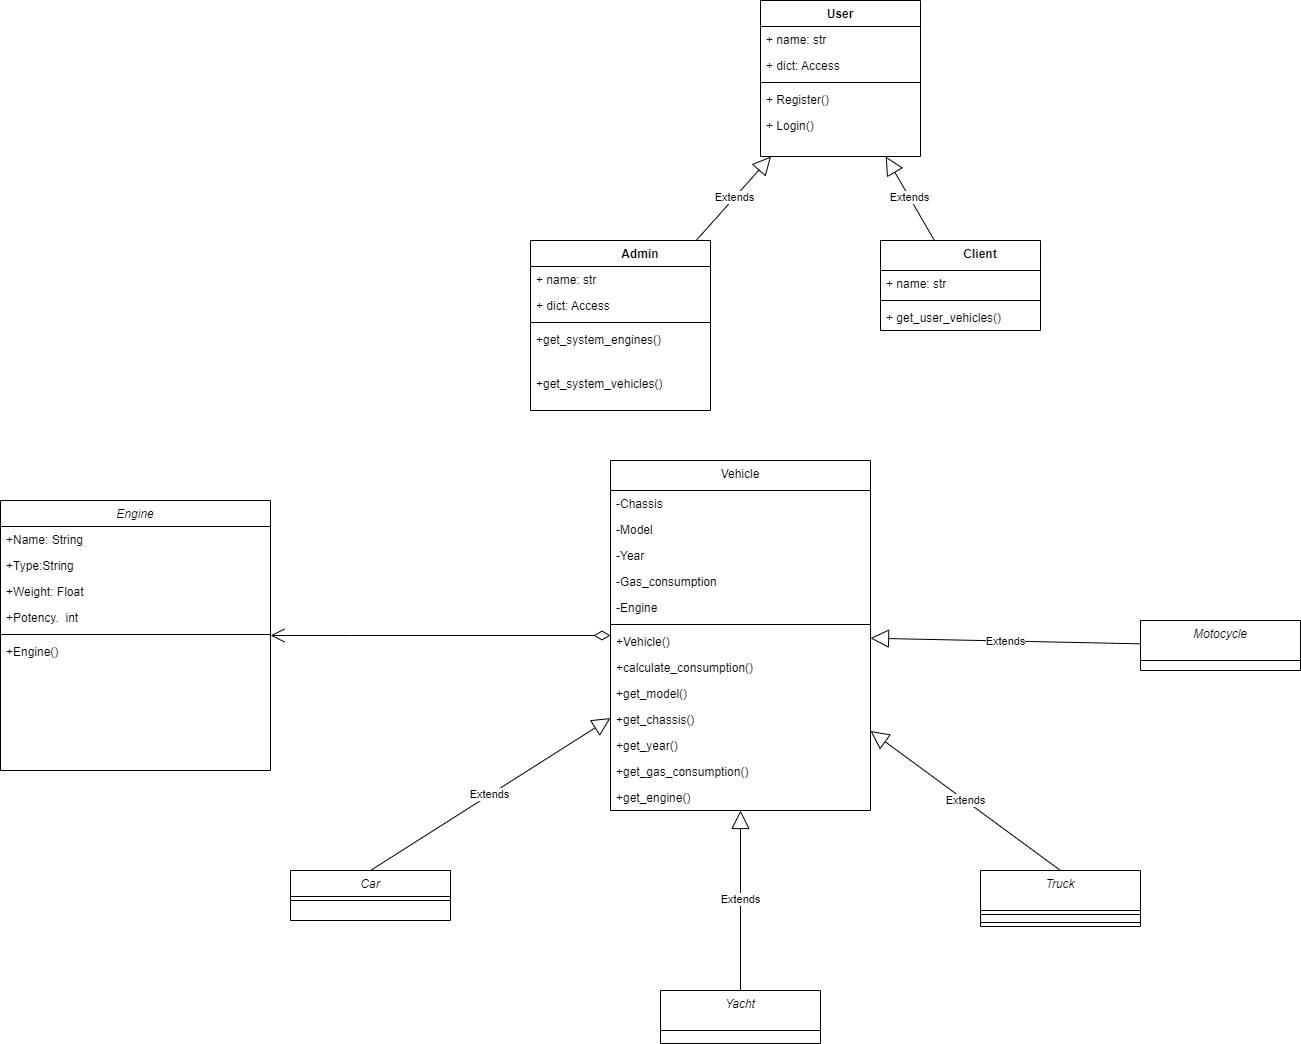

The diagram above was exported from draw.io. Its source (the exported page's mxGraphModel, read from the mxfile embedded in the PNG):
<mxGraphModel dx="2249" dy="2135" grid="1" gridSize="10" guides="1" tooltips="1" connect="1" arrows="1" fold="1" page="1" pageScale="1" pageWidth="827" pageHeight="1169" math="0" shadow="0">
  <root>
    <mxCell id="WIyWlLk6GJQsqaUBKTNV-0" />
    <mxCell id="WIyWlLk6GJQsqaUBKTNV-1" parent="WIyWlLk6GJQsqaUBKTNV-0" />
    <mxCell id="zkfFHV4jXpPFQw0GAbJ--0" value="Engine" style="swimlane;fontStyle=2;align=center;verticalAlign=top;childLayout=stackLayout;horizontal=1;startSize=26;horizontalStack=0;resizeParent=1;resizeLast=0;collapsible=1;marginBottom=0;rounded=0;shadow=0;strokeWidth=1;" parent="WIyWlLk6GJQsqaUBKTNV-1" vertex="1">
      <mxGeometry x="230" width="270" height="270" as="geometry">
        <mxRectangle x="230" y="140" width="160" height="26" as="alternateBounds" />
      </mxGeometry>
    </mxCell>
    <mxCell id="zkfFHV4jXpPFQw0GAbJ--1" value="+Name: String" style="text;align=left;verticalAlign=top;spacingLeft=4;spacingRight=4;overflow=hidden;rotatable=0;points=[[0,0.5],[1,0.5]];portConstraint=eastwest;" parent="zkfFHV4jXpPFQw0GAbJ--0" vertex="1">
      <mxGeometry y="26" width="270" height="26" as="geometry" />
    </mxCell>
    <mxCell id="zkfFHV4jXpPFQw0GAbJ--2" value="+Type:String            " style="text;align=left;verticalAlign=top;spacingLeft=4;spacingRight=4;overflow=hidden;rotatable=0;points=[[0,0.5],[1,0.5]];portConstraint=eastwest;rounded=0;shadow=0;html=0;" parent="zkfFHV4jXpPFQw0GAbJ--0" vertex="1">
      <mxGeometry y="52" width="270" height="26" as="geometry" />
    </mxCell>
    <mxCell id="YZiyNeRGyIvJlCdGawEO-1" value="+Weight: Float" style="text;align=left;verticalAlign=top;spacingLeft=4;spacingRight=4;overflow=hidden;rotatable=0;points=[[0,0.5],[1,0.5]];portConstraint=eastwest;rounded=0;shadow=0;html=0;" parent="zkfFHV4jXpPFQw0GAbJ--0" vertex="1">
      <mxGeometry y="78" width="270" height="26" as="geometry" />
    </mxCell>
    <mxCell id="zkfFHV4jXpPFQw0GAbJ--3" value="+Potency.  int" style="text;align=left;verticalAlign=top;spacingLeft=4;spacingRight=4;overflow=hidden;rotatable=0;points=[[0,0.5],[1,0.5]];portConstraint=eastwest;rounded=0;shadow=0;html=0;" parent="zkfFHV4jXpPFQw0GAbJ--0" vertex="1">
      <mxGeometry y="104" width="270" height="26" as="geometry" />
    </mxCell>
    <mxCell id="zkfFHV4jXpPFQw0GAbJ--4" value="" style="line;html=1;strokeWidth=1;align=left;verticalAlign=middle;spacingTop=-1;spacingLeft=3;spacingRight=3;rotatable=0;labelPosition=right;points=[];portConstraint=eastwest;" parent="zkfFHV4jXpPFQw0GAbJ--0" vertex="1">
      <mxGeometry y="130" width="270" height="8" as="geometry" />
    </mxCell>
    <mxCell id="zkfFHV4jXpPFQw0GAbJ--5" value="+Engine()" style="text;align=left;verticalAlign=top;spacingLeft=4;spacingRight=4;overflow=hidden;rotatable=0;points=[[0,0.5],[1,0.5]];portConstraint=eastwest;" parent="zkfFHV4jXpPFQw0GAbJ--0" vertex="1">
      <mxGeometry y="138" width="270" height="30" as="geometry" />
    </mxCell>
    <mxCell id="zkfFHV4jXpPFQw0GAbJ--17" value="Vehicle" style="swimlane;fontStyle=0;align=center;verticalAlign=top;childLayout=stackLayout;horizontal=1;startSize=30;horizontalStack=0;resizeParent=1;resizeLast=0;collapsible=1;marginBottom=0;rounded=0;shadow=0;strokeWidth=1;" parent="WIyWlLk6GJQsqaUBKTNV-1" vertex="1">
      <mxGeometry x="840" y="-40" width="260" height="350" as="geometry">
        <mxRectangle x="550" y="140" width="160" height="26" as="alternateBounds" />
      </mxGeometry>
    </mxCell>
    <mxCell id="zkfFHV4jXpPFQw0GAbJ--18" value="-Chassis    " style="text;align=left;verticalAlign=top;spacingLeft=4;spacingRight=4;overflow=hidden;rotatable=0;points=[[0,0.5],[1,0.5]];portConstraint=eastwest;" parent="zkfFHV4jXpPFQw0GAbJ--17" vertex="1">
      <mxGeometry y="30" width="260" height="26" as="geometry" />
    </mxCell>
    <mxCell id="zkfFHV4jXpPFQw0GAbJ--19" value="-Model" style="text;align=left;verticalAlign=top;spacingLeft=4;spacingRight=4;overflow=hidden;rotatable=0;points=[[0,0.5],[1,0.5]];portConstraint=eastwest;rounded=0;shadow=0;html=0;" parent="zkfFHV4jXpPFQw0GAbJ--17" vertex="1">
      <mxGeometry y="56" width="260" height="26" as="geometry" />
    </mxCell>
    <mxCell id="zkfFHV4jXpPFQw0GAbJ--20" value="-Year" style="text;align=left;verticalAlign=top;spacingLeft=4;spacingRight=4;overflow=hidden;rotatable=0;points=[[0,0.5],[1,0.5]];portConstraint=eastwest;rounded=0;shadow=0;html=0;" parent="zkfFHV4jXpPFQw0GAbJ--17" vertex="1">
      <mxGeometry y="82" width="260" height="26" as="geometry" />
    </mxCell>
    <mxCell id="zkfFHV4jXpPFQw0GAbJ--21" value="-Gas_consumption" style="text;align=left;verticalAlign=top;spacingLeft=4;spacingRight=4;overflow=hidden;rotatable=0;points=[[0,0.5],[1,0.5]];portConstraint=eastwest;rounded=0;shadow=0;html=0;" parent="zkfFHV4jXpPFQw0GAbJ--17" vertex="1">
      <mxGeometry y="108" width="260" height="26" as="geometry" />
    </mxCell>
    <mxCell id="zkfFHV4jXpPFQw0GAbJ--22" value="-Engine" style="text;align=left;verticalAlign=top;spacingLeft=4;spacingRight=4;overflow=hidden;rotatable=0;points=[[0,0.5],[1,0.5]];portConstraint=eastwest;rounded=0;shadow=0;html=0;" parent="zkfFHV4jXpPFQw0GAbJ--17" vertex="1">
      <mxGeometry y="134" width="260" height="26" as="geometry" />
    </mxCell>
    <mxCell id="zkfFHV4jXpPFQw0GAbJ--23" value="" style="line;html=1;strokeWidth=1;align=left;verticalAlign=middle;spacingTop=-1;spacingLeft=3;spacingRight=3;rotatable=0;labelPosition=right;points=[];portConstraint=eastwest;" parent="zkfFHV4jXpPFQw0GAbJ--17" vertex="1">
      <mxGeometry y="160" width="260" height="8" as="geometry" />
    </mxCell>
    <mxCell id="zkfFHV4jXpPFQw0GAbJ--25" value="+Vehicle()" style="text;align=left;verticalAlign=top;spacingLeft=4;spacingRight=4;overflow=hidden;rotatable=0;points=[[0,0.5],[1,0.5]];portConstraint=eastwest;" parent="zkfFHV4jXpPFQw0GAbJ--17" vertex="1">
      <mxGeometry y="168" width="260" height="26" as="geometry" />
    </mxCell>
    <mxCell id="zkfFHV4jXpPFQw0GAbJ--24" value="+calculate_consumption()" style="text;align=left;verticalAlign=top;spacingLeft=4;spacingRight=4;overflow=hidden;rotatable=0;points=[[0,0.5],[1,0.5]];portConstraint=eastwest;" parent="zkfFHV4jXpPFQw0GAbJ--17" vertex="1">
      <mxGeometry y="194" width="260" height="26" as="geometry" />
    </mxCell>
    <mxCell id="YZiyNeRGyIvJlCdGawEO-3" value="+get_model()" style="text;align=left;verticalAlign=top;spacingLeft=4;spacingRight=4;overflow=hidden;rotatable=0;points=[[0,0.5],[1,0.5]];portConstraint=eastwest;" parent="zkfFHV4jXpPFQw0GAbJ--17" vertex="1">
      <mxGeometry y="220" width="260" height="26" as="geometry" />
    </mxCell>
    <mxCell id="YZiyNeRGyIvJlCdGawEO-2" value="+get_chassis()" style="text;align=left;verticalAlign=top;spacingLeft=4;spacingRight=4;overflow=hidden;rotatable=0;points=[[0,0.5],[1,0.5]];portConstraint=eastwest;" parent="zkfFHV4jXpPFQw0GAbJ--17" vertex="1">
      <mxGeometry y="246" width="260" height="26" as="geometry" />
    </mxCell>
    <mxCell id="YZiyNeRGyIvJlCdGawEO-4" value="+get_year()" style="text;align=left;verticalAlign=top;spacingLeft=4;spacingRight=4;overflow=hidden;rotatable=0;points=[[0,0.5],[1,0.5]];portConstraint=eastwest;" parent="zkfFHV4jXpPFQw0GAbJ--17" vertex="1">
      <mxGeometry y="272" width="260" height="26" as="geometry" />
    </mxCell>
    <mxCell id="YZiyNeRGyIvJlCdGawEO-5" value="+get_gas_consumption()" style="text;align=left;verticalAlign=top;spacingLeft=4;spacingRight=4;overflow=hidden;rotatable=0;points=[[0,0.5],[1,0.5]];portConstraint=eastwest;" parent="zkfFHV4jXpPFQw0GAbJ--17" vertex="1">
      <mxGeometry y="298" width="260" height="26" as="geometry" />
    </mxCell>
    <mxCell id="YZiyNeRGyIvJlCdGawEO-6" value="+get_engine()" style="text;align=left;verticalAlign=top;spacingLeft=4;spacingRight=4;overflow=hidden;rotatable=0;points=[[0,0.5],[1,0.5]];portConstraint=eastwest;" parent="zkfFHV4jXpPFQw0GAbJ--17" vertex="1">
      <mxGeometry y="324" width="260" height="26" as="geometry" />
    </mxCell>
    <mxCell id="YZiyNeRGyIvJlCdGawEO-7" value="Car" style="swimlane;fontStyle=2;align=center;verticalAlign=top;childLayout=stackLayout;horizontal=1;startSize=26;horizontalStack=0;resizeParent=1;resizeLast=0;collapsible=1;marginBottom=0;rounded=0;shadow=0;strokeWidth=1;" parent="WIyWlLk6GJQsqaUBKTNV-1" vertex="1">
      <mxGeometry x="520" y="370" width="160" height="50" as="geometry">
        <mxRectangle x="230" y="140" width="160" height="26" as="alternateBounds" />
      </mxGeometry>
    </mxCell>
    <mxCell id="YZiyNeRGyIvJlCdGawEO-12" value="" style="line;html=1;strokeWidth=1;align=left;verticalAlign=middle;spacingTop=-1;spacingLeft=3;spacingRight=3;rotatable=0;labelPosition=right;points=[];portConstraint=eastwest;" parent="YZiyNeRGyIvJlCdGawEO-7" vertex="1">
      <mxGeometry y="26" width="160" height="8" as="geometry" />
    </mxCell>
    <mxCell id="YZiyNeRGyIvJlCdGawEO-14" value="Motocycle" style="swimlane;fontStyle=2;align=center;verticalAlign=top;childLayout=stackLayout;horizontal=1;startSize=40;horizontalStack=0;resizeParent=1;resizeLast=0;collapsible=1;marginBottom=0;rounded=0;shadow=0;strokeWidth=1;" parent="WIyWlLk6GJQsqaUBKTNV-1" vertex="1">
      <mxGeometry x="1370" y="120" width="160" height="50" as="geometry">
        <mxRectangle x="230" y="140" width="160" height="26" as="alternateBounds" />
      </mxGeometry>
    </mxCell>
    <mxCell id="YZiyNeRGyIvJlCdGawEO-23" value="Truck" style="swimlane;fontStyle=2;align=center;verticalAlign=top;childLayout=stackLayout;horizontal=1;startSize=40;horizontalStack=0;resizeParent=1;resizeLast=0;collapsible=1;marginBottom=0;rounded=0;shadow=0;strokeWidth=1;" parent="WIyWlLk6GJQsqaUBKTNV-1" vertex="1">
      <mxGeometry x="1210" y="370" width="160" height="56" as="geometry">
        <mxRectangle x="230" y="140" width="160" height="26" as="alternateBounds" />
      </mxGeometry>
    </mxCell>
    <mxCell id="YZiyNeRGyIvJlCdGawEO-19" value="" style="line;html=1;strokeWidth=1;align=left;verticalAlign=middle;spacingTop=-1;spacingLeft=3;spacingRight=3;rotatable=0;labelPosition=right;points=[];portConstraint=eastwest;" parent="YZiyNeRGyIvJlCdGawEO-23" vertex="1">
      <mxGeometry y="40" width="160" height="8" as="geometry" />
    </mxCell>
    <mxCell id="YZiyNeRGyIvJlCdGawEO-25" value="" style="line;html=1;strokeWidth=1;align=left;verticalAlign=middle;spacingTop=-1;spacingLeft=3;spacingRight=3;rotatable=0;labelPosition=right;points=[];portConstraint=eastwest;" parent="YZiyNeRGyIvJlCdGawEO-23" vertex="1">
      <mxGeometry y="48" width="160" height="8" as="geometry" />
    </mxCell>
    <mxCell id="YZiyNeRGyIvJlCdGawEO-26" value="Yacht" style="swimlane;fontStyle=2;align=center;verticalAlign=top;childLayout=stackLayout;horizontal=1;startSize=40;horizontalStack=0;resizeParent=1;resizeLast=0;collapsible=1;marginBottom=0;rounded=0;shadow=0;strokeWidth=1;" parent="WIyWlLk6GJQsqaUBKTNV-1" vertex="1">
      <mxGeometry x="890" y="490" width="160" height="53" as="geometry">
        <mxRectangle x="230" y="140" width="160" height="26" as="alternateBounds" />
      </mxGeometry>
    </mxCell>
    <mxCell id="YZiyNeRGyIvJlCdGawEO-28" value="" style="line;html=1;strokeWidth=1;align=left;verticalAlign=middle;spacingTop=-1;spacingLeft=3;spacingRight=3;rotatable=0;labelPosition=right;points=[];portConstraint=eastwest;" parent="YZiyNeRGyIvJlCdGawEO-26" vertex="1">
      <mxGeometry y="40" width="160" as="geometry" />
    </mxCell>
    <mxCell id="YZiyNeRGyIvJlCdGawEO-38" value="Extends" style="endArrow=block;endSize=16;endFill=0;html=1;rounded=0;exitX=0.5;exitY=0;exitDx=0;exitDy=0;" parent="WIyWlLk6GJQsqaUBKTNV-1" source="YZiyNeRGyIvJlCdGawEO-7" target="zkfFHV4jXpPFQw0GAbJ--17" edge="1">
      <mxGeometry width="160" relative="1" as="geometry">
        <mxPoint x="380" y="410" as="sourcePoint" />
        <mxPoint x="540" y="410" as="targetPoint" />
      </mxGeometry>
    </mxCell>
    <mxCell id="YZiyNeRGyIvJlCdGawEO-39" value="Extends" style="endArrow=block;endSize=16;endFill=0;html=1;rounded=0;" parent="WIyWlLk6GJQsqaUBKTNV-1" source="YZiyNeRGyIvJlCdGawEO-26" target="zkfFHV4jXpPFQw0GAbJ--17" edge="1">
      <mxGeometry width="160" relative="1" as="geometry">
        <mxPoint x="280" y="520" as="sourcePoint" />
        <mxPoint x="770" y="295" as="targetPoint" />
      </mxGeometry>
    </mxCell>
    <mxCell id="YZiyNeRGyIvJlCdGawEO-40" value="Extends" style="endArrow=block;endSize=16;endFill=0;html=1;rounded=0;" parent="WIyWlLk6GJQsqaUBKTNV-1" source="YZiyNeRGyIvJlCdGawEO-14" target="zkfFHV4jXpPFQw0GAbJ--17" edge="1">
      <mxGeometry width="160" relative="1" as="geometry">
        <mxPoint x="488" y="570" as="sourcePoint" />
        <mxPoint x="780" y="305" as="targetPoint" />
      </mxGeometry>
    </mxCell>
    <mxCell id="YZiyNeRGyIvJlCdGawEO-41" value="Extends" style="endArrow=block;endSize=16;endFill=0;html=1;rounded=0;exitX=0.5;exitY=0;exitDx=0;exitDy=0;" parent="WIyWlLk6GJQsqaUBKTNV-1" source="YZiyNeRGyIvJlCdGawEO-23" target="zkfFHV4jXpPFQw0GAbJ--17" edge="1">
      <mxGeometry width="160" relative="1" as="geometry">
        <mxPoint x="498" y="580" as="sourcePoint" />
        <mxPoint x="790" y="315" as="targetPoint" />
      </mxGeometry>
    </mxCell>
    <mxCell id="VJa1bF6RiAnbfRZ_hGbN-0" value="" style="endArrow=open;html=1;endSize=12;startArrow=diamondThin;startSize=14;startFill=0;edgeStyle=orthogonalEdgeStyle;align=left;verticalAlign=bottom;rounded=0;" parent="WIyWlLk6GJQsqaUBKTNV-1" source="zkfFHV4jXpPFQw0GAbJ--17" target="zkfFHV4jXpPFQw0GAbJ--0" edge="1">
      <mxGeometry x="-1" y="3" relative="1" as="geometry">
        <mxPoint x="750" y="160" as="sourcePoint" />
        <mxPoint x="910" y="160" as="targetPoint" />
        <Array as="points">
          <mxPoint x="580" y="135" />
          <mxPoint x="580" y="135" />
        </Array>
      </mxGeometry>
    </mxCell>
    <mxCell id="4jncFGKC52vvg_AzAFPP-0" value="User" style="swimlane;fontStyle=1;align=center;verticalAlign=top;childLayout=stackLayout;horizontal=1;startSize=26;horizontalStack=0;resizeParent=1;resizeParentMax=0;resizeLast=0;collapsible=1;marginBottom=0;whiteSpace=wrap;html=1;" vertex="1" parent="WIyWlLk6GJQsqaUBKTNV-1">
      <mxGeometry x="990" y="-500" width="160" height="156" as="geometry" />
    </mxCell>
    <mxCell id="4jncFGKC52vvg_AzAFPP-1" value="+ name: str" style="text;strokeColor=none;fillColor=none;align=left;verticalAlign=top;spacingLeft=4;spacingRight=4;overflow=hidden;rotatable=0;points=[[0,0.5],[1,0.5]];portConstraint=eastwest;whiteSpace=wrap;html=1;" vertex="1" parent="4jncFGKC52vvg_AzAFPP-0">
      <mxGeometry y="26" width="160" height="26" as="geometry" />
    </mxCell>
    <mxCell id="4jncFGKC52vvg_AzAFPP-5" value="+ dict: Access" style="text;strokeColor=none;fillColor=none;align=left;verticalAlign=top;spacingLeft=4;spacingRight=4;overflow=hidden;rotatable=0;points=[[0,0.5],[1,0.5]];portConstraint=eastwest;whiteSpace=wrap;html=1;" vertex="1" parent="4jncFGKC52vvg_AzAFPP-0">
      <mxGeometry y="52" width="160" height="26" as="geometry" />
    </mxCell>
    <mxCell id="4jncFGKC52vvg_AzAFPP-2" value="" style="line;strokeWidth=1;fillColor=none;align=left;verticalAlign=middle;spacingTop=-1;spacingLeft=3;spacingRight=3;rotatable=0;labelPosition=right;points=[];portConstraint=eastwest;strokeColor=inherit;" vertex="1" parent="4jncFGKC52vvg_AzAFPP-0">
      <mxGeometry y="78" width="160" height="8" as="geometry" />
    </mxCell>
    <mxCell id="4jncFGKC52vvg_AzAFPP-3" value="+ Register()" style="text;strokeColor=none;fillColor=none;align=left;verticalAlign=top;spacingLeft=4;spacingRight=4;overflow=hidden;rotatable=0;points=[[0,0.5],[1,0.5]];portConstraint=eastwest;whiteSpace=wrap;html=1;" vertex="1" parent="4jncFGKC52vvg_AzAFPP-0">
      <mxGeometry y="86" width="160" height="26" as="geometry" />
    </mxCell>
    <mxCell id="4jncFGKC52vvg_AzAFPP-4" value="+ Login()&lt;div&gt;&lt;br&gt;&lt;/div&gt;" style="text;strokeColor=none;fillColor=none;align=left;verticalAlign=top;spacingLeft=4;spacingRight=4;overflow=hidden;rotatable=0;points=[[0,0.5],[1,0.5]];portConstraint=eastwest;whiteSpace=wrap;html=1;" vertex="1" parent="4jncFGKC52vvg_AzAFPP-0">
      <mxGeometry y="112" width="160" height="44" as="geometry" />
    </mxCell>
    <mxCell id="4jncFGKC52vvg_AzAFPP-6" value="&lt;blockquote style=&quot;margin: 0 0 0 40px; border: none; padding: 0px;&quot;&gt;Client&lt;/blockquote&gt;" style="swimlane;fontStyle=1;align=center;verticalAlign=top;childLayout=stackLayout;horizontal=1;startSize=30;horizontalStack=0;resizeParent=1;resizeParentMax=0;resizeLast=0;collapsible=1;marginBottom=0;whiteSpace=wrap;html=1;" vertex="1" parent="WIyWlLk6GJQsqaUBKTNV-1">
      <mxGeometry x="1110" y="-260" width="160" height="90" as="geometry" />
    </mxCell>
    <mxCell id="4jncFGKC52vvg_AzAFPP-7" value="+ name: str" style="text;strokeColor=none;fillColor=none;align=left;verticalAlign=top;spacingLeft=4;spacingRight=4;overflow=hidden;rotatable=0;points=[[0,0.5],[1,0.5]];portConstraint=eastwest;whiteSpace=wrap;html=1;" vertex="1" parent="4jncFGKC52vvg_AzAFPP-6">
      <mxGeometry y="30" width="160" height="26" as="geometry" />
    </mxCell>
    <mxCell id="4jncFGKC52vvg_AzAFPP-9" value="" style="line;strokeWidth=1;fillColor=none;align=left;verticalAlign=middle;spacingTop=-1;spacingLeft=3;spacingRight=3;rotatable=0;labelPosition=right;points=[];portConstraint=eastwest;strokeColor=inherit;" vertex="1" parent="4jncFGKC52vvg_AzAFPP-6">
      <mxGeometry y="56" width="160" height="8" as="geometry" />
    </mxCell>
    <mxCell id="4jncFGKC52vvg_AzAFPP-10" value="+ get_user_vehicles()" style="text;strokeColor=none;fillColor=none;align=left;verticalAlign=top;spacingLeft=4;spacingRight=4;overflow=hidden;rotatable=0;points=[[0,0.5],[1,0.5]];portConstraint=eastwest;whiteSpace=wrap;html=1;" vertex="1" parent="4jncFGKC52vvg_AzAFPP-6">
      <mxGeometry y="64" width="160" height="26" as="geometry" />
    </mxCell>
    <mxCell id="4jncFGKC52vvg_AzAFPP-13" value="&lt;blockquote style=&quot;margin: 0 0 0 40px; border: none; padding: 0px;&quot;&gt;Admin&lt;/blockquote&gt;" style="swimlane;fontStyle=1;align=center;verticalAlign=top;childLayout=stackLayout;horizontal=1;startSize=26;horizontalStack=0;resizeParent=1;resizeParentMax=0;resizeLast=0;collapsible=1;marginBottom=0;whiteSpace=wrap;html=1;" vertex="1" parent="WIyWlLk6GJQsqaUBKTNV-1">
      <mxGeometry x="760" y="-260" width="180" height="170" as="geometry" />
    </mxCell>
    <mxCell id="4jncFGKC52vvg_AzAFPP-14" value="+ name: str" style="text;strokeColor=none;fillColor=none;align=left;verticalAlign=top;spacingLeft=4;spacingRight=4;overflow=hidden;rotatable=0;points=[[0,0.5],[1,0.5]];portConstraint=eastwest;whiteSpace=wrap;html=1;" vertex="1" parent="4jncFGKC52vvg_AzAFPP-13">
      <mxGeometry y="26" width="180" height="26" as="geometry" />
    </mxCell>
    <mxCell id="4jncFGKC52vvg_AzAFPP-15" value="+ dict: Access" style="text;strokeColor=none;fillColor=none;align=left;verticalAlign=top;spacingLeft=4;spacingRight=4;overflow=hidden;rotatable=0;points=[[0,0.5],[1,0.5]];portConstraint=eastwest;whiteSpace=wrap;html=1;" vertex="1" parent="4jncFGKC52vvg_AzAFPP-13">
      <mxGeometry y="52" width="180" height="26" as="geometry" />
    </mxCell>
    <mxCell id="4jncFGKC52vvg_AzAFPP-16" value="" style="line;strokeWidth=1;fillColor=none;align=left;verticalAlign=middle;spacingTop=-1;spacingLeft=3;spacingRight=3;rotatable=0;labelPosition=right;points=[];portConstraint=eastwest;strokeColor=inherit;" vertex="1" parent="4jncFGKC52vvg_AzAFPP-13">
      <mxGeometry y="78" width="180" height="8" as="geometry" />
    </mxCell>
    <mxCell id="4jncFGKC52vvg_AzAFPP-18" value="+get_system_engines()&lt;div&gt;&lt;br&gt;&lt;/div&gt;&lt;div&gt;&lt;div&gt;&lt;br&gt;&lt;/div&gt;&lt;/div&gt;" style="text;strokeColor=none;fillColor=none;align=left;verticalAlign=top;spacingLeft=4;spacingRight=4;overflow=hidden;rotatable=0;points=[[0,0.5],[1,0.5]];portConstraint=eastwest;whiteSpace=wrap;html=1;" vertex="1" parent="4jncFGKC52vvg_AzAFPP-13">
      <mxGeometry y="86" width="180" height="44" as="geometry" />
    </mxCell>
    <mxCell id="4jncFGKC52vvg_AzAFPP-17" value="+get_system_vehicles()&lt;div&gt;&lt;br&gt;&lt;/div&gt;&lt;div&gt;&lt;div&gt;&lt;br&gt;&lt;/div&gt;&lt;/div&gt;" style="text;strokeColor=none;fillColor=none;align=left;verticalAlign=top;spacingLeft=4;spacingRight=4;overflow=hidden;rotatable=0;points=[[0,0.5],[1,0.5]];portConstraint=eastwest;whiteSpace=wrap;html=1;" vertex="1" parent="4jncFGKC52vvg_AzAFPP-13">
      <mxGeometry y="130" width="180" height="40" as="geometry" />
    </mxCell>
    <mxCell id="4jncFGKC52vvg_AzAFPP-22" value="Extends" style="endArrow=block;endSize=16;endFill=0;html=1;rounded=0;" edge="1" parent="WIyWlLk6GJQsqaUBKTNV-1" source="4jncFGKC52vvg_AzAFPP-13" target="4jncFGKC52vvg_AzAFPP-0">
      <mxGeometry width="160" relative="1" as="geometry">
        <mxPoint x="750" y="-260" as="sourcePoint" />
        <mxPoint x="910" y="-260" as="targetPoint" />
      </mxGeometry>
    </mxCell>
    <mxCell id="4jncFGKC52vvg_AzAFPP-24" value="Extends" style="endArrow=block;endSize=16;endFill=0;html=1;rounded=0;" edge="1" parent="WIyWlLk6GJQsqaUBKTNV-1" source="4jncFGKC52vvg_AzAFPP-6" target="4jncFGKC52vvg_AzAFPP-0">
      <mxGeometry width="160" relative="1" as="geometry">
        <mxPoint x="750" y="-120" as="sourcePoint" />
        <mxPoint x="910" y="-120" as="targetPoint" />
      </mxGeometry>
    </mxCell>
  </root>
</mxGraphModel>